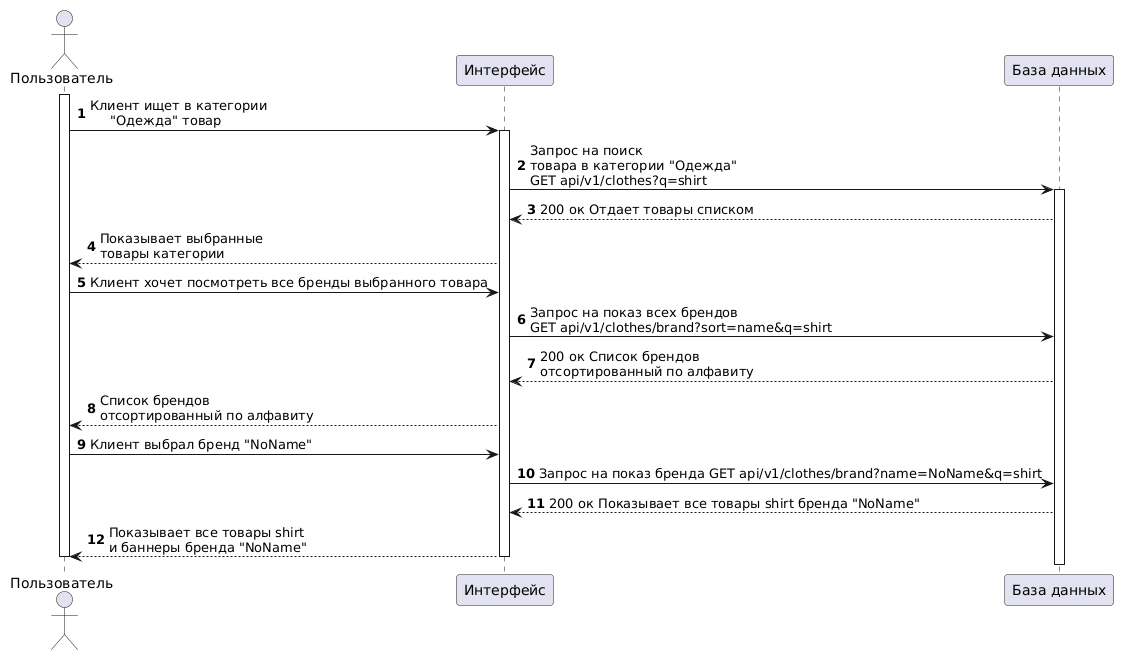

The diagram above was rendered by PlantUML. Its source (embedded in the PNG):
@startuml
Actor "Пользователь" as client
Participant "Интерфейс" as front
Participant "База данных" as back

autonumber

activate client
client -> front: Клиент ищет в категории\n     "Одежда" товар
activate front
front -> back: Запрос на поиск\nтовара в категории "Одежда"\nGET api/v1/clothes?q=shirt
activate back
front <-- back: 200 ок Отдает товары списком
client <-- front: Показывает выбранные\nтовары категории
client -> front: Клиент хочет посмотреть все бренды выбранного товара
front -> back: Запрос на показ всех брендов\nGET api/v1/clothes/brand?sort=name&q=shirt
front <-- back: 200 ок Список брендов\nотсортированный по алфавиту
client <-- front: Список брендов\nотсортированный по алфавиту
client -> front: Клиент выбрал бренд "NoName"
front -> back: Запрос на показ бренда GET api/v1/clothes/brand?name=NoName&q=shirt
front <-- back: 200 ок Показывает все товары shirt бренда "NoName"
client <-- front: Показывает все товары shirt\nи баннеры бренда "NoName"
deactivate back
deactivate front
deactivate client
@enduml